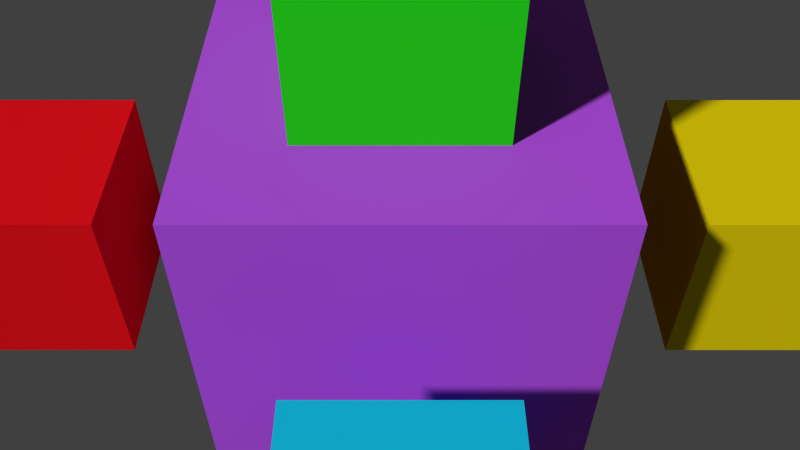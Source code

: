 # Source: spatial.blend  (saved by Blender 2.76.0; exported with 4.5.12 LTS)
import bpy
from mathutils import Matrix  # noqa: F401  (used for matrix-valued properties, if any)

bpy.ops.wm.read_factory_settings(use_empty=True)
scene = bpy.context.scene
scene.name = 'Scene'

# ---- collections
col_collection_1 = bpy.data.collections.new('Collection 1'); scene.collection.children.link(col_collection_1)

# ---- materials (node trees are filled in below, after node groups)
mat_material_001 = bpy.data.materials.new('Material.001')
mat_material_001.alpha_threshold = 0.0
mat_material_001.use_transparent_shadow = False
mat_material_001.diffuse_color = (0.4707, 0.0815, 0.8, 1.0)
mat_material_001.roughness = 0.5
mat_material = bpy.data.materials.new('Material')
mat_material.alpha_threshold = 0.0
mat_material.use_transparent_shadow = False
mat_material.diffuse_color = (0.02002, 0.005119, 0.8, 1.0)
mat_material.roughness = 0.5
mat_material.line_color = (0.0, 0.0, 0.0, 1.0)
mat_material_003 = bpy.data.materials.new('Material.003')
mat_material_003.alpha_threshold = 0.0
mat_material_003.use_transparent_shadow = False
mat_material_003.diffuse_color = (0.02388, 0.8, 0.01391, 1.0)
mat_material_003.roughness = 0.5
mat_material_003.line_color = (0.0, 0.0, 0.0, 1.0)
mat_material_004 = bpy.data.materials.new('Material.004')
mat_material_004.alpha_threshold = 0.0
mat_material_004.use_transparent_shadow = False
mat_material_004.diffuse_color = (0.8, 0.2216, 0.006109, 1.0)
mat_material_004.roughness = 0.5
mat_material_004.line_color = (0.0, 0.0, 0.0, 1.0)
mat_material_005 = bpy.data.materials.new('Material.005')
mat_material_005.alpha_threshold = 0.0
mat_material_005.use_transparent_shadow = False
mat_material_005.diffuse_color = (0.007689, 0.5496, 0.8, 1.0)
mat_material_005.roughness = 0.5
mat_material_005.line_color = (0.0, 0.0, 0.0, 1.0)
mat_material_006 = bpy.data.materials.new('Material.006')
mat_material_006.alpha_threshold = 0.0
mat_material_006.use_transparent_shadow = False
mat_material_006.diffuse_color = (0.8, 0.661, 0.6819, 1.0)
mat_material_006.roughness = 0.5
mat_material_006.line_color = (0.0, 0.0, 0.0, 1.0)
mat_material_007 = bpy.data.materials.new('Material.007')
mat_material_007.alpha_threshold = 0.0
mat_material_007.use_transparent_shadow = False
mat_material_007.diffuse_color = (0.8, 0.00618, 0.01104, 1.0)
mat_material_007.roughness = 0.5
mat_material_007.line_color = (0.0, 0.0, 0.0, 1.0)
mat_material_008 = bpy.data.materials.new('Material.008')
mat_material_008.alpha_threshold = 0.0
mat_material_008.use_transparent_shadow = False
mat_material_008.diffuse_color = (0.8, 0.6402, 0.003172, 1.0)
mat_material_008.roughness = 0.5
mat_material_008.line_color = (0.0, 0.0, 0.0, 1.0)

# ---- material node trees

# ---- world
world_world = bpy.data.worlds.new('World'); scene.world = world_world
world_world.color = (0.05088, 0.05088, 0.05088)
world_world.use_sun_shadow = False
world_world.sun_shadow_jitter_overblur = 0.0
world_world.cycles.sampling_method = 'MANUAL'
world_world.cycles.sample_map_resolution = 256

# ---- cameras
cam_camera_003 = bpy.data.cameras.new('Camera.003')
cam_camera_003.clip_end = 100.0
cam_camera_003.lens = 35.0
cam_camera_003.sensor_width = 32.0
cam_camera_003.sensor_height = 18.0
cam_camera_003.display_size = 2.0
cam_camera_003.dof.focus_distance = 0.0
cam_camera_003.dof.aperture_fstop = 128.0
cam_camera_003.dof.aperture_blades = 6
cam_camera_002 = bpy.data.cameras.new('Camera.002')
cam_camera_002.clip_end = 100.0
cam_camera_002.lens = 35.0
cam_camera_002.sensor_width = 32.0
cam_camera_002.sensor_height = 18.0
cam_camera_002.display_size = 2.0
cam_camera_002.dof.focus_distance = 0.0
cam_camera_002.dof.aperture_fstop = 128.0
cam_camera_002.dof.aperture_blades = 6
cam_camera_001 = bpy.data.cameras.new('Camera.001')
cam_camera_001.clip_end = 100.0
cam_camera_001.lens = 35.0
cam_camera_001.sensor_width = 32.0
cam_camera_001.sensor_height = 18.0
cam_camera_001.display_size = 2.0
cam_camera_001.dof.focus_distance = 0.0
cam_camera_001.dof.aperture_fstop = 128.0
cam_camera_001.dof.aperture_blades = 6
cam_camera = bpy.data.cameras.new('Camera')
cam_camera.clip_end = 100.0
cam_camera.lens = 35.0
cam_camera.sensor_width = 32.0
cam_camera.sensor_height = 18.0
cam_camera.display_size = 2.0
cam_camera.dof.focus_distance = 0.0
cam_camera.dof.aperture_fstop = 128.0
cam_camera.dof.aperture_blades = 6

# ---- meshes
me_cube_001 = bpy.data.meshes.new('Cube.001')
me_cube_001.from_pydata([(1.0, 1.0, -1.0), (1.0, -1.0, -1.0), (-1.0, -1.0, -1.0), (-1.0, 1.0, -1.0), (1.0, 1.0, 1.0), (1.0, -1.0, 1.0), (-1.0, -1.0, 1.0), (-1.0, 1.0, 1.0)], [], [(0, 1, 2, 3), (4, 7, 6, 5), (0, 4, 5, 1), (1, 5, 6, 2), (2, 6, 7, 3), (4, 0, 3, 7)])
me_cube_001.materials.append(mat_material_001)
me_cube_001.use_remesh_preserve_volume = False
me_cube_001.use_remesh_preserve_attributes = False
me_cube_001.use_mirror_vertex_groups = False
me_cube_001.update()
me_cube = bpy.data.meshes.new('Cube')
me_cube.from_pydata([(1.0, 1.0, -1.0), (1.0, -1.0, -1.0), (-1.0, -1.0, -1.0), (-1.0, 1.0, -1.0), (1.0, 1.0, 1.0), (1.0, -1.0, 1.0), (-1.0, -1.0, 1.0), (-1.0, 1.0, 1.0)], [], [(0, 1, 2, 3), (4, 7, 6, 5), (0, 4, 5, 1), (1, 5, 6, 2), (2, 6, 7, 3), (4, 0, 3, 7)])
me_cube.materials.append(mat_material)
me_cube.use_remesh_preserve_volume = False
me_cube.use_remesh_preserve_attributes = False
me_cube.use_mirror_vertex_groups = False
me_cube.update()
me_cube_003 = bpy.data.meshes.new('Cube.003')
me_cube_003.from_pydata([(1.0, 1.0, -1.0), (1.0, -1.0, -1.0), (-1.0, -1.0, -1.0), (-1.0, 1.0, -1.0), (1.0, 1.0, 1.0), (1.0, -1.0, 1.0), (-1.0, -1.0, 1.0), (-1.0, 1.0, 1.0)], [], [(0, 1, 2, 3), (4, 7, 6, 5), (0, 4, 5, 1), (1, 5, 6, 2), (2, 6, 7, 3), (4, 0, 3, 7)])
me_cube_003.materials.append(mat_material_003)
me_cube_003.use_remesh_preserve_volume = False
me_cube_003.use_remesh_preserve_attributes = False
me_cube_003.use_mirror_vertex_groups = False
me_cube_003.update()
me_cube_004 = bpy.data.meshes.new('Cube.004')
me_cube_004.from_pydata([(1.0, 1.0, -1.0), (1.0, -1.0, -1.0), (-1.0, -1.0, -1.0), (-1.0, 1.0, -1.0), (1.0, 1.0, 1.0), (1.0, -1.0, 1.0), (-1.0, -1.0, 1.0), (-1.0, 1.0, 1.0)], [], [(0, 1, 2, 3), (4, 7, 6, 5), (0, 4, 5, 1), (1, 5, 6, 2), (2, 6, 7, 3), (4, 0, 3, 7)])
me_cube_004.materials.append(mat_material_004)
me_cube_004.use_remesh_preserve_volume = False
me_cube_004.use_remesh_preserve_attributes = False
me_cube_004.use_mirror_vertex_groups = False
me_cube_004.update()
me_cube_005 = bpy.data.meshes.new('Cube.005')
me_cube_005.from_pydata([(1.0, 1.0, -1.0), (1.0, -1.0, -1.0), (-1.0, -1.0, -1.0), (-1.0, 1.0, -1.0), (1.0, 1.0, 1.0), (1.0, -1.0, 1.0), (-1.0, -1.0, 1.0), (-1.0, 1.0, 1.0)], [], [(0, 1, 2, 3), (4, 7, 6, 5), (0, 4, 5, 1), (1, 5, 6, 2), (2, 6, 7, 3), (4, 0, 3, 7)])
me_cube_005.materials.append(mat_material_005)
me_cube_005.use_remesh_preserve_volume = False
me_cube_005.use_remesh_preserve_attributes = False
me_cube_005.use_mirror_vertex_groups = False
me_cube_005.update()
me_cube_006 = bpy.data.meshes.new('Cube.006')
me_cube_006.from_pydata([(1.0, 1.0, -1.0), (1.0, -1.0, -1.0), (-1.0, -1.0, -1.0), (-1.0, 1.0, -1.0), (1.0, 1.0, 1.0), (1.0, -1.0, 1.0), (-1.0, -1.0, 1.0), (-1.0, 1.0, 1.0)], [], [(0, 1, 2, 3), (4, 7, 6, 5), (0, 4, 5, 1), (1, 5, 6, 2), (2, 6, 7, 3), (4, 0, 3, 7)])
me_cube_006.materials.append(mat_material_006)
me_cube_006.use_remesh_preserve_volume = False
me_cube_006.use_remesh_preserve_attributes = False
me_cube_006.use_mirror_vertex_groups = False
me_cube_006.update()
me_cube_007 = bpy.data.meshes.new('Cube.007')
me_cube_007.from_pydata([(1.0, 1.0, -1.0), (1.0, -1.0, -1.0), (-1.0, -1.0, -1.0), (-1.0, 1.0, -1.0), (1.0, 1.0, 1.0), (1.0, -1.0, 1.0), (-1.0, -1.0, 1.0), (-1.0, 1.0, 1.0)], [], [(0, 1, 2, 3), (4, 7, 6, 5), (0, 4, 5, 1), (1, 5, 6, 2), (2, 6, 7, 3), (4, 0, 3, 7)])
me_cube_007.materials.append(mat_material_007)
me_cube_007.use_remesh_preserve_volume = False
me_cube_007.use_remesh_preserve_attributes = False
me_cube_007.use_mirror_vertex_groups = False
me_cube_007.update()
me_cube_008 = bpy.data.meshes.new('Cube.008')
me_cube_008.from_pydata([(1.0, 1.0, -1.0), (1.0, -1.0, -1.0), (-1.0, -1.0, -1.0), (-1.0, 1.0, -1.0), (1.0, 1.0, 1.0), (1.0, -1.0, 1.0), (-1.0, -1.0, 1.0), (-1.0, 1.0, 1.0)], [], [(0, 1, 2, 3), (4, 7, 6, 5), (0, 4, 5, 1), (1, 5, 6, 2), (2, 6, 7, 3), (4, 0, 3, 7)])
me_cube_008.materials.append(mat_material_008)
me_cube_008.use_remesh_preserve_volume = False
me_cube_008.use_remesh_preserve_attributes = False
me_cube_008.use_mirror_vertex_groups = False
me_cube_008.update()

# ---- objects
ob_camerawest = bpy.data.objects.new('CameraWest', cam_camera_003)
ob_cameraeasttest = bpy.data.objects.new('CameraEastTest', cam_camera_002)
ob_camerawestusd = bpy.data.objects.new('CameraWestUSD', cam_camera_001)
ob_cameraeast = bpy.data.objects.new('CameraEast', cam_camera)
ob_main = bpy.data.objects.new('Main', me_cube_001)
ob_face_001 = bpy.data.objects.new('face.001', None)
ob_inside = bpy.data.objects.new('Inside', me_cube)
ob_ontop = bpy.data.objects.new('OnTop', me_cube_003)
ob_towest = bpy.data.objects.new('ToWest', me_cube_004)
ob_face_002 = bpy.data.objects.new('face.002', None)
ob_toeast = bpy.data.objects.new('ToEast', me_cube_005)
ob_below = bpy.data.objects.new('Below', me_cube_006)
ob_tosouth = bpy.data.objects.new('ToSouth', me_cube_007)
ob_tonorth = bpy.data.objects.new('ToNorth', me_cube_008)
ob_face = bpy.data.objects.new('face', None)

# ---- transforms, parenting, visibility, modifiers, constraints
ob_camerawest.location = (-9.0, 0.0, 0.0)
ob_camerawest.rotation_euler = (0.0, 1.994e-06, 4.712)
ob_camerawest.lineart.crease_threshold = 0.0
ob_cameraeasttest.location = (7.0, 0.0, 0.0)
ob_cameraeasttest.rotation_euler = (0.0, 0.0, 1.571)
ob_cameraeasttest.lineart.crease_threshold = 0.0
ob_camerawestusd.location = (-9.0, 0.0, 0.0)
ob_camerawestusd.rotation_euler = (0.0, 3.142, 4.712)
ob_camerawestusd.lineart.crease_threshold = 0.0
ob_cameraeast.location = (7.0, 0.0, 7.0)
ob_cameraeast.rotation_euler = (0.7854, 0.0, 1.571)
ob_cameraeast.lineart.crease_threshold = 0.0
ob_main.location = (0.0, 0.0, 0.0)
ob_main.scale = (2.0, 2.0, 2.0)
ob_main.lock_rotations_4d = False
ob_main.empty_display_type = 'ARROWS'
ob_main.lineart.crease_threshold = 0.0
ob_face_001.parent = ob_main
ob_face_001.matrix_parent_inverse = Matrix(((0.5, 0.0, 0.0, 0.0), (0.0, 0.5, 0.0, 0.0), (0.0, 0.0, 0.5, 0.0), (0.0, 0.0, 0.0, 1.0)))
ob_face_001.location = (0.0, 0.0, 0.0)
ob_face_001.rotation_euler = (0.0, 0.0, 3.142)
ob_face_001.empty_display_type = 'ARROWS'
ob_face_001.empty_image_offset = (0.0, 0.0)
ob_face_001.lineart.crease_threshold = 0.0
ob_inside.location = (0.0, 0.0, 0.0)
ob_inside.lock_rotations_4d = False
ob_inside.empty_display_type = 'ARROWS'
ob_inside.show_in_front = True
ob_inside.lineart.crease_threshold = 0.0
ob_ontop.location = (0.0, 0.0, 3.0)
ob_ontop.lock_rotations_4d = False
ob_ontop.empty_display_type = 'ARROWS'
ob_ontop.lineart.crease_threshold = 0.0
ob_towest.location = (-4.0, 0.0, 0.0)
ob_towest.lock_rotations_4d = False
ob_towest.empty_display_type = 'ARROWS'
ob_towest.lineart.crease_threshold = 0.0
ob_face_002.parent = ob_towest
ob_face_002.matrix_parent_inverse = Matrix(((1.0, 0.0, 0.0, 4.0), (0.0, 1.0, 0.0, 0.0), (0.0, 0.0, 1.0, 0.0), (0.0, 0.0, 0.0, 1.0)))
ob_face_002.location = (-3.0, 0.0, 0.0)
ob_face_002.rotation_euler = (0.0, 0.0, -1.571)
ob_face_002.empty_display_type = 'ARROWS'
ob_face_002.empty_image_offset = (0.0, 0.0)
ob_face_002.lineart.crease_threshold = 0.0
ob_toeast.location = (4.0, 0.0, 0.0)
ob_toeast.lock_rotations_4d = False
ob_toeast.empty_display_type = 'ARROWS'
ob_toeast.lineart.crease_threshold = 0.0
ob_below.location = (0.0, 0.0, -4.0)
ob_below.lock_rotations_4d = False
ob_below.empty_display_type = 'ARROWS'
ob_below.lineart.crease_threshold = 0.0
ob_tosouth.location = (0.0, -4.0, 0.0)
ob_tosouth.lock_rotations_4d = False
ob_tosouth.empty_display_type = 'ARROWS'
ob_tosouth.lineart.crease_threshold = 0.0
ob_tonorth.location = (0.0, 4.0, 0.0)
ob_tonorth.lock_rotations_4d = False
ob_tonorth.empty_display_type = 'ARROWS'
ob_tonorth.lineart.crease_threshold = 0.0
ob_face.parent = ob_tonorth
ob_face.matrix_parent_inverse = Matrix(((1.0, 0.0, 0.0, -0.0), (0.0, 1.0, 0.0, -4.0), (0.0, 0.0, 1.0, -0.0), (0.0, 0.0, 0.0, 1.0)))
ob_face.location = (0.0, 3.0, 0.0)
ob_face.rotation_euler = (0.0, 0.0, 3.142)
ob_face.empty_display_type = 'ARROWS'
ob_face.empty_image_offset = (0.0, 0.0)
ob_face.lineart.crease_threshold = 0.0

# ---- collection membership
col_collection_1.objects.link(ob_camerawest)
col_collection_1.objects.link(ob_cameraeasttest)
col_collection_1.objects.link(ob_camerawestusd)
col_collection_1.objects.link(ob_cameraeast)
col_collection_1.objects.link(ob_main)
col_collection_1.objects.link(ob_face_001)
col_collection_1.objects.link(ob_inside)
col_collection_1.objects.link(ob_ontop)
col_collection_1.objects.link(ob_towest)
col_collection_1.objects.link(ob_face_002)
col_collection_1.objects.link(ob_toeast)
col_collection_1.objects.link(ob_below)
col_collection_1.objects.link(ob_tosouth)
col_collection_1.objects.link(ob_tonorth)
col_collection_1.objects.link(ob_face)

# ---- scene / render settings (as saved in the file)
scene.camera = ob_cameraeast
scene.frame_start = 1; scene.frame_end = 250; scene.frame_set(0)
scene.render.engine = 'BLENDER_EEVEE_NEXT'
scene.render.resolution_percentage = 50
scene.render.dither_intensity = 0.0
scene.cycles.use_denoising = False
scene.cycles.samples = 10
scene.cycles.sampling_pattern = 'TABULATED_SOBOL'
scene.cycles.light_sampling_threshold = 0.0
scene.cycles.use_adaptive_sampling = False
scene.cycles.use_light_tree = False
scene.cycles.blur_glossy = 0.0
scene.cycles.pixel_filter_type = 'GAUSSIAN'
scene.cycles.sample_clamp_indirect = 0.0
scene.view_settings.view_transform = 'Standard'
bpy.context.view_layer.update()

# ---- added for rendering (the .blend has no usable light): sun
light_auto_sun = bpy.data.lights.new('AutoSun', 'SUN')
light_auto_sun.energy = 3.0
light_auto_sun.angle = 0.0523599
ob_auto_sun = bpy.data.objects.new('AutoSun', light_auto_sun)
scene.collection.objects.link(ob_auto_sun)
ob_auto_sun.rotation_euler = (0.872665, 0.174533, 0.523599)
bpy.context.view_layer.update()
